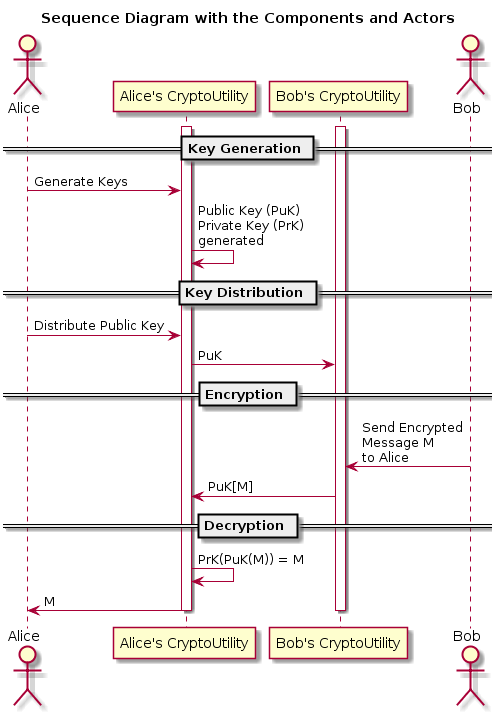

The diagram above was rendered by PlantUML. Its source (embedded in the PNG):
@startuml
title Sequence Diagram with the Components and Actors
actor Alice as A
participant ACU as "Alice's CryptoUtility"
participant BCU as "Bob's CryptoUtility"
actor Bob as B
' Add the separators for the 4 stages in the process
== Key Generation ==
activate ACU
activate BCU
A -> ACU : Generate Keys
ACU -> ACU : Public Key (PuK)\nPrivate Key (PrK)\ngenerated
== Key Distribution ==
A -> ACU : Distribute Public Key
ACU -> BCU : PuK
== Encryption ==
B -> BCU : Send Encrypted\nMessage M\nto Alice
BCU -> ACU : PuK[M]
== Decryption ==
ACU -> ACU : PrK(PuK(M)) = M
ACU -> A : M
deactivate ACU
deactivate BCU
@enduml